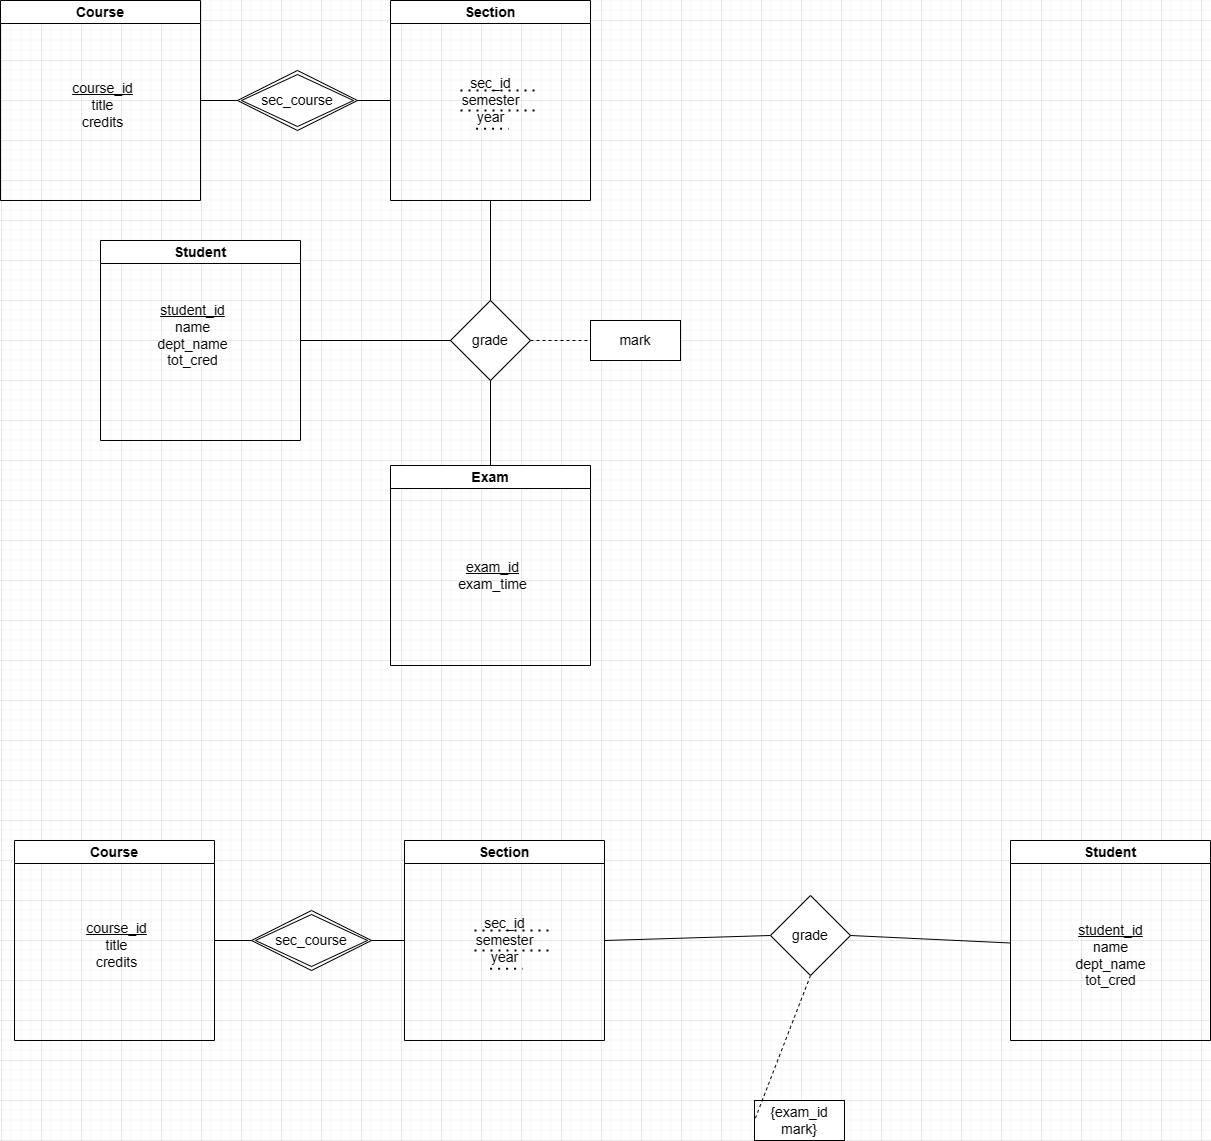

The diagram above was exported from draw.io. Its source (the exported page's mxGraphModel, read from the mxfile embedded in the PNG):
<mxGraphModel dx="2072" dy="811" grid="1" gridSize="10" guides="1" tooltips="1" connect="1" arrows="1" fold="1" page="1" pageScale="1" pageWidth="827" pageHeight="1169" math="0" shadow="0">
  <root>
    <mxCell id="0" />
    <mxCell id="1" parent="0" />
    <mxCell id="hHLtKBq8alKmav1uYLT--1" value="Student" style="swimlane;whiteSpace=wrap;html=1;" vertex="1" parent="1">
      <mxGeometry x="-180" y="260" width="200" height="200" as="geometry" />
    </mxCell>
    <mxCell id="hHLtKBq8alKmav1uYLT--2" value="Course" style="swimlane;whiteSpace=wrap;html=1;startSize=23;" vertex="1" parent="1">
      <mxGeometry x="-280" y="20" width="200" height="200" as="geometry" />
    </mxCell>
    <mxCell id="hHLtKBq8alKmav1uYLT--4" value="Exam" style="swimlane;whiteSpace=wrap;html=1;" vertex="1" parent="1">
      <mxGeometry x="110" y="485" width="200" height="200" as="geometry" />
    </mxCell>
    <mxCell id="hHLtKBq8alKmav1uYLT--3" value="Section" style="swimlane;whiteSpace=wrap;html=1;" vertex="1" parent="1">
      <mxGeometry x="110" y="20" width="200" height="200" as="geometry" />
    </mxCell>
    <mxCell id="hHLtKBq8alKmav1uYLT--16" value="sec_id&lt;br&gt;semester&lt;br&gt;year" style="text;html=1;align=center;verticalAlign=middle;resizable=0;points=[];autosize=1;strokeColor=none;fillColor=none;" vertex="1" parent="hHLtKBq8alKmav1uYLT--3">
      <mxGeometry x="60" y="70" width="80" height="60" as="geometry" />
    </mxCell>
    <mxCell id="hHLtKBq8alKmav1uYLT--22" value="" style="endArrow=none;dashed=1;html=1;dashPattern=1 3;strokeWidth=2;rounded=0;exitX=0.32;exitY=0.971;exitDx=0;exitDy=0;exitPerimeter=0;entryX=0.726;entryY=0.969;entryDx=0;entryDy=0;entryPerimeter=0;" edge="1" parent="hHLtKBq8alKmav1uYLT--3" source="hHLtKBq8alKmav1uYLT--16" target="hHLtKBq8alKmav1uYLT--16">
      <mxGeometry width="50" height="50" relative="1" as="geometry">
        <mxPoint x="110" y="200" as="sourcePoint" />
        <mxPoint x="160" y="150" as="targetPoint" />
      </mxGeometry>
    </mxCell>
    <mxCell id="hHLtKBq8alKmav1uYLT--26" value="" style="endArrow=none;dashed=1;html=1;dashPattern=1 3;strokeWidth=2;rounded=0;exitX=0.32;exitY=0.971;exitDx=0;exitDy=0;exitPerimeter=0;" edge="1" parent="hHLtKBq8alKmav1uYLT--3">
      <mxGeometry width="50" height="50" relative="1" as="geometry">
        <mxPoint x="70" y="110" as="sourcePoint" />
        <mxPoint x="150" y="110" as="targetPoint" />
      </mxGeometry>
    </mxCell>
    <mxCell id="hHLtKBq8alKmav1uYLT--27" value="" style="endArrow=none;dashed=1;html=1;dashPattern=1 3;strokeWidth=2;rounded=0;exitX=0.32;exitY=0.971;exitDx=0;exitDy=0;exitPerimeter=0;" edge="1" parent="hHLtKBq8alKmav1uYLT--3">
      <mxGeometry width="50" height="50" relative="1" as="geometry">
        <mxPoint x="70" y="90" as="sourcePoint" />
        <mxPoint x="150" y="90" as="targetPoint" />
      </mxGeometry>
    </mxCell>
    <mxCell id="hHLtKBq8alKmav1uYLT--5" value="grade" style="rhombus;whiteSpace=wrap;html=1;" vertex="1" parent="1">
      <mxGeometry x="170" y="320" width="80" height="80" as="geometry" />
    </mxCell>
    <mxCell id="hHLtKBq8alKmav1uYLT--6" value="mark" style="rounded=0;whiteSpace=wrap;html=1;" vertex="1" parent="1">
      <mxGeometry x="310" y="340" width="90" height="40" as="geometry" />
    </mxCell>
    <mxCell id="hHLtKBq8alKmav1uYLT--8" value="" style="endArrow=none;dashed=1;html=1;rounded=0;exitX=1;exitY=0.5;exitDx=0;exitDy=0;entryX=0;entryY=0.5;entryDx=0;entryDy=0;" edge="1" parent="1" source="hHLtKBq8alKmav1uYLT--5" target="hHLtKBq8alKmav1uYLT--6">
      <mxGeometry width="50" height="50" relative="1" as="geometry">
        <mxPoint x="280" y="350" as="sourcePoint" />
        <mxPoint x="330" y="300" as="targetPoint" />
      </mxGeometry>
    </mxCell>
    <mxCell id="hHLtKBq8alKmav1uYLT--9" value="" style="endArrow=none;html=1;rounded=0;entryX=0.5;entryY=1;entryDx=0;entryDy=0;exitX=0.5;exitY=0;exitDx=0;exitDy=0;" edge="1" parent="1" source="hHLtKBq8alKmav1uYLT--5" target="hHLtKBq8alKmav1uYLT--3">
      <mxGeometry width="50" height="50" relative="1" as="geometry">
        <mxPoint x="280" y="350" as="sourcePoint" />
        <mxPoint x="330" y="300" as="targetPoint" />
      </mxGeometry>
    </mxCell>
    <mxCell id="hHLtKBq8alKmav1uYLT--10" value="" style="endArrow=none;html=1;rounded=0;entryX=1;entryY=0.5;entryDx=0;entryDy=0;exitX=0;exitY=0.5;exitDx=0;exitDy=0;" edge="1" parent="1" source="hHLtKBq8alKmav1uYLT--5" target="hHLtKBq8alKmav1uYLT--1">
      <mxGeometry width="50" height="50" relative="1" as="geometry">
        <mxPoint x="180" y="360" as="sourcePoint" />
        <mxPoint x="330" y="300" as="targetPoint" />
      </mxGeometry>
    </mxCell>
    <mxCell id="hHLtKBq8alKmav1uYLT--12" value="" style="endArrow=none;html=1;rounded=0;entryX=0.5;entryY=1;entryDx=0;entryDy=0;exitX=0.5;exitY=0;exitDx=0;exitDy=0;" edge="1" parent="1" source="hHLtKBq8alKmav1uYLT--4" target="hHLtKBq8alKmav1uYLT--5">
      <mxGeometry width="50" height="50" relative="1" as="geometry">
        <mxPoint x="280" y="550" as="sourcePoint" />
        <mxPoint x="330" y="500" as="targetPoint" />
      </mxGeometry>
    </mxCell>
    <mxCell id="hHLtKBq8alKmav1uYLT--13" value="&lt;u&gt;student_id&lt;/u&gt;&lt;br&gt;name&lt;br&gt;dept_name&lt;br&gt;tot_cred" style="text;html=1;align=center;verticalAlign=middle;resizable=0;points=[];autosize=1;strokeColor=none;fillColor=none;" vertex="1" parent="1">
      <mxGeometry x="-133" y="315" width="90" height="80" as="geometry" />
    </mxCell>
    <mxCell id="hHLtKBq8alKmav1uYLT--15" value="sec_course" style="shape=rhombus;double=1;perimeter=rhombusPerimeter;whiteSpace=wrap;html=1;align=center;" vertex="1" parent="1">
      <mxGeometry x="-43" y="90" width="120" height="60" as="geometry" />
    </mxCell>
    <mxCell id="hHLtKBq8alKmav1uYLT--17" value="" style="endArrow=none;html=1;rounded=0;exitX=1;exitY=0.5;exitDx=0;exitDy=0;entryX=0;entryY=0.5;entryDx=0;entryDy=0;" edge="1" parent="1" source="hHLtKBq8alKmav1uYLT--2" target="hHLtKBq8alKmav1uYLT--15">
      <mxGeometry relative="1" as="geometry">
        <mxPoint x="230" y="330" as="sourcePoint" />
        <mxPoint x="390" y="330" as="targetPoint" />
      </mxGeometry>
    </mxCell>
    <mxCell id="hHLtKBq8alKmav1uYLT--18" value="" style="endArrow=none;html=1;rounded=0;exitX=1;exitY=0.5;exitDx=0;exitDy=0;entryX=0;entryY=0.5;entryDx=0;entryDy=0;" edge="1" parent="1" source="hHLtKBq8alKmav1uYLT--15" target="hHLtKBq8alKmav1uYLT--3">
      <mxGeometry relative="1" as="geometry">
        <mxPoint x="230" y="330" as="sourcePoint" />
        <mxPoint x="390" y="330" as="targetPoint" />
      </mxGeometry>
    </mxCell>
    <mxCell id="hHLtKBq8alKmav1uYLT--20" value="&lt;u&gt;exam_id&lt;br&gt;&lt;/u&gt;exam_time" style="text;html=1;align=center;verticalAlign=middle;resizable=0;points=[];autosize=1;strokeColor=none;fillColor=none;" vertex="1" parent="1">
      <mxGeometry x="167" y="570" width="90" height="50" as="geometry" />
    </mxCell>
    <mxCell id="hHLtKBq8alKmav1uYLT--21" value="&lt;u&gt;course_id&lt;/u&gt;&lt;br&gt;title&lt;br&gt;credits" style="text;html=1;align=center;verticalAlign=middle;resizable=0;points=[];autosize=1;strokeColor=none;fillColor=none;" vertex="1" parent="1">
      <mxGeometry x="-218" y="95" width="80" height="60" as="geometry" />
    </mxCell>
    <mxCell id="hHLtKBq8alKmav1uYLT--28" value="Student" style="swimlane;whiteSpace=wrap;html=1;" vertex="1" parent="1">
      <mxGeometry x="730" y="860" width="200" height="200" as="geometry" />
    </mxCell>
    <mxCell id="hHLtKBq8alKmav1uYLT--42" value="&lt;u&gt;student_id&lt;/u&gt;&lt;br&gt;name&lt;br&gt;dept_name&lt;br&gt;tot_cred" style="text;html=1;align=center;verticalAlign=middle;resizable=0;points=[];autosize=1;strokeColor=none;fillColor=none;" vertex="1" parent="hHLtKBq8alKmav1uYLT--28">
      <mxGeometry x="55" y="75" width="90" height="80" as="geometry" />
    </mxCell>
    <mxCell id="hHLtKBq8alKmav1uYLT--29" value="Course" style="swimlane;whiteSpace=wrap;html=1;startSize=23;" vertex="1" parent="1">
      <mxGeometry x="-266" y="860" width="200" height="200" as="geometry" />
    </mxCell>
    <mxCell id="hHLtKBq8alKmav1uYLT--31" value="Section" style="swimlane;whiteSpace=wrap;html=1;" vertex="1" parent="1">
      <mxGeometry x="124" y="860" width="200" height="200" as="geometry" />
    </mxCell>
    <mxCell id="hHLtKBq8alKmav1uYLT--32" value="sec_id&lt;br&gt;semester&lt;br&gt;year" style="text;html=1;align=center;verticalAlign=middle;resizable=0;points=[];autosize=1;strokeColor=none;fillColor=none;" vertex="1" parent="hHLtKBq8alKmav1uYLT--31">
      <mxGeometry x="60" y="70" width="80" height="60" as="geometry" />
    </mxCell>
    <mxCell id="hHLtKBq8alKmav1uYLT--33" value="" style="endArrow=none;dashed=1;html=1;dashPattern=1 3;strokeWidth=2;rounded=0;exitX=0.32;exitY=0.971;exitDx=0;exitDy=0;exitPerimeter=0;entryX=0.726;entryY=0.969;entryDx=0;entryDy=0;entryPerimeter=0;" edge="1" parent="hHLtKBq8alKmav1uYLT--31" source="hHLtKBq8alKmav1uYLT--32" target="hHLtKBq8alKmav1uYLT--32">
      <mxGeometry width="50" height="50" relative="1" as="geometry">
        <mxPoint x="110" y="200" as="sourcePoint" />
        <mxPoint x="160" y="150" as="targetPoint" />
      </mxGeometry>
    </mxCell>
    <mxCell id="hHLtKBq8alKmav1uYLT--34" value="" style="endArrow=none;dashed=1;html=1;dashPattern=1 3;strokeWidth=2;rounded=0;exitX=0.32;exitY=0.971;exitDx=0;exitDy=0;exitPerimeter=0;" edge="1" parent="hHLtKBq8alKmav1uYLT--31">
      <mxGeometry width="50" height="50" relative="1" as="geometry">
        <mxPoint x="70" y="110" as="sourcePoint" />
        <mxPoint x="150" y="110" as="targetPoint" />
      </mxGeometry>
    </mxCell>
    <mxCell id="hHLtKBq8alKmav1uYLT--35" value="" style="endArrow=none;dashed=1;html=1;dashPattern=1 3;strokeWidth=2;rounded=0;exitX=0.32;exitY=0.971;exitDx=0;exitDy=0;exitPerimeter=0;" edge="1" parent="hHLtKBq8alKmav1uYLT--31">
      <mxGeometry width="50" height="50" relative="1" as="geometry">
        <mxPoint x="70" y="90" as="sourcePoint" />
        <mxPoint x="150" y="90" as="targetPoint" />
      </mxGeometry>
    </mxCell>
    <mxCell id="hHLtKBq8alKmav1uYLT--37" value="{exam_id&lt;br&gt;mark}" style="rounded=0;whiteSpace=wrap;html=1;" vertex="1" parent="1">
      <mxGeometry x="474" y="1120" width="90" height="40" as="geometry" />
    </mxCell>
    <mxCell id="hHLtKBq8alKmav1uYLT--38" value="" style="endArrow=none;dashed=1;html=1;rounded=0;exitX=0.5;exitY=1;exitDx=0;exitDy=0;entryX=0;entryY=0.5;entryDx=0;entryDy=0;" edge="1" parent="1" source="hHLtKBq8alKmav1uYLT--51" target="hHLtKBq8alKmav1uYLT--37">
      <mxGeometry width="50" height="50" relative="1" as="geometry">
        <mxPoint x="414" y="1140" as="sourcePoint" />
        <mxPoint x="494" y="1080" as="targetPoint" />
      </mxGeometry>
    </mxCell>
    <mxCell id="hHLtKBq8alKmav1uYLT--43" value="sec_course" style="shape=rhombus;double=1;perimeter=rhombusPerimeter;whiteSpace=wrap;html=1;align=center;" vertex="1" parent="1">
      <mxGeometry x="-29" y="930" width="120" height="60" as="geometry" />
    </mxCell>
    <mxCell id="hHLtKBq8alKmav1uYLT--44" value="" style="endArrow=none;html=1;rounded=0;exitX=1;exitY=0.5;exitDx=0;exitDy=0;entryX=0;entryY=0.5;entryDx=0;entryDy=0;" edge="1" parent="1" source="hHLtKBq8alKmav1uYLT--29" target="hHLtKBq8alKmav1uYLT--43">
      <mxGeometry relative="1" as="geometry">
        <mxPoint x="244" y="1170" as="sourcePoint" />
        <mxPoint x="404" y="1170" as="targetPoint" />
      </mxGeometry>
    </mxCell>
    <mxCell id="hHLtKBq8alKmav1uYLT--45" value="" style="endArrow=none;html=1;rounded=0;exitX=1;exitY=0.5;exitDx=0;exitDy=0;entryX=0;entryY=0.5;entryDx=0;entryDy=0;" edge="1" parent="1" source="hHLtKBq8alKmav1uYLT--43" target="hHLtKBq8alKmav1uYLT--31">
      <mxGeometry relative="1" as="geometry">
        <mxPoint x="244" y="1170" as="sourcePoint" />
        <mxPoint x="404" y="1170" as="targetPoint" />
      </mxGeometry>
    </mxCell>
    <mxCell id="hHLtKBq8alKmav1uYLT--47" value="&lt;u&gt;course_id&lt;/u&gt;&lt;br&gt;title&lt;br&gt;credits" style="text;html=1;align=center;verticalAlign=middle;resizable=0;points=[];autosize=1;strokeColor=none;fillColor=none;" vertex="1" parent="1">
      <mxGeometry x="-204" y="935" width="80" height="60" as="geometry" />
    </mxCell>
    <mxCell id="hHLtKBq8alKmav1uYLT--50" value="" style="endArrow=none;html=1;rounded=0;exitX=1;exitY=0.5;exitDx=0;exitDy=0;entryX=0;entryY=0.5;entryDx=0;entryDy=0;" edge="1" parent="1" source="hHLtKBq8alKmav1uYLT--31" target="hHLtKBq8alKmav1uYLT--51">
      <mxGeometry width="50" height="50" relative="1" as="geometry">
        <mxPoint x="400" y="1230" as="sourcePoint" />
        <mxPoint x="450" y="1180" as="targetPoint" />
      </mxGeometry>
    </mxCell>
    <mxCell id="hHLtKBq8alKmav1uYLT--51" value="grade" style="rhombus;whiteSpace=wrap;html=1;" vertex="1" parent="1">
      <mxGeometry x="490" y="915" width="80" height="80" as="geometry" />
    </mxCell>
    <mxCell id="hHLtKBq8alKmav1uYLT--52" value="" style="endArrow=none;html=1;rounded=0;entryX=0;entryY=0.5;entryDx=0;entryDy=0;exitX=1;exitY=0.5;exitDx=0;exitDy=0;" edge="1" parent="1" source="hHLtKBq8alKmav1uYLT--51">
      <mxGeometry width="50" height="50" relative="1" as="geometry">
        <mxPoint x="564" y="968" as="sourcePoint" />
        <mxPoint x="730" y="962.5" as="targetPoint" />
      </mxGeometry>
    </mxCell>
  </root>
</mxGraphModel>